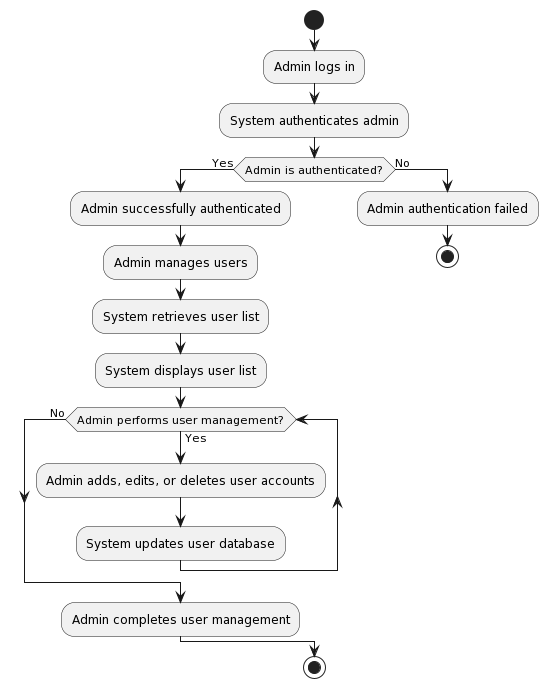

The diagram above was rendered by PlantUML. Its source (embedded in the PNG):
@startuml
start

:Admin logs in;
:System authenticates admin;

if (Admin is authenticated?) then (Yes)
  :Admin successfully authenticated;
  :Admin manages users;
  :System retrieves user list;
  :System displays user list;

  while (Admin performs user management?) is (Yes)
    :Admin adds, edits, or deletes user accounts;
    :System updates user database;
  endwhile (No)

  :Admin completes user management;
else (No)
  :Admin authentication failed;
  stop
endif

stop
@enduml